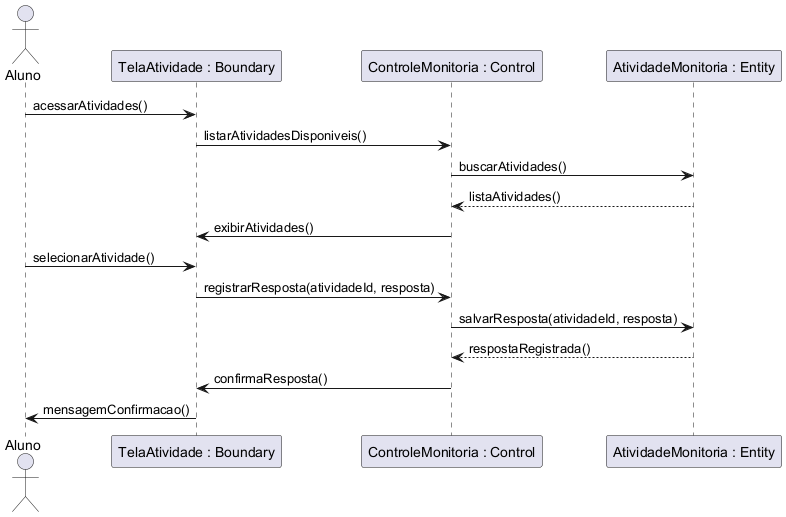

The diagram above was rendered by PlantUML. Its source (embedded in the PNG):
@startuml
'title UC016 - Responder Atividade de Monitoria
actor Aluno
participant "TelaAtividade : Boundary" as Tela
participant "ControleMonitoria : Control" as Controle
participant "AtividadeMonitoria : Entity" as Atividade

Aluno -> Tela : acessarAtividades()
Tela -> Controle : listarAtividadesDisponiveis()
Controle -> Atividade : buscarAtividades()
Atividade --> Controle : listaAtividades()
Controle -> Tela : exibirAtividades()
Aluno -> Tela : selecionarAtividade()
Tela -> Controle : registrarResposta(atividadeId, resposta)
Controle -> Atividade : salvarResposta(atividadeId, resposta)
Atividade --> Controle : respostaRegistrada()
Controle -> Tela : confirmaResposta()
Tela -> Aluno : mensagemConfirmacao()
@enduml